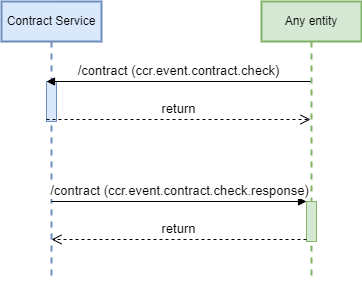

The diagram above was exported from draw.io. Its source (the exported page's mxGraphModel, read from the mxfile embedded in the PNG):
<mxGraphModel dx="565" dy="622" grid="1" gridSize="10" guides="1" tooltips="1" connect="1" arrows="1" fold="1" page="1" pageScale="1" pageWidth="850" pageHeight="1100" background="#ffffff" math="0" shadow="0">
  <root>
    <mxCell id="0" />
    <mxCell id="1" parent="0" />
    <mxCell id="8" value="Contract Service" style="shape=umlLifeline;perimeter=lifelinePerimeter;whiteSpace=wrap;html=1;container=1;collapsible=0;recursiveResize=0;outlineConnect=0;fillColor=#dae8fc;strokeColor=#6c8ebf;strokeWidth=2;" parent="1" vertex="1">
      <mxGeometry x="120" y="40" width="100" height="280" as="geometry" />
    </mxCell>
    <mxCell id="9" value="" style="html=1;points=[];perimeter=orthogonalPerimeter;strokeWidth=1;fillColor=#dae8fc;strokeColor=#6c8ebf;fontSize=13;" parent="8" vertex="1">
      <mxGeometry x="45" y="80" width="10" height="40" as="geometry" />
    </mxCell>
    <mxCell id="10" value="Any entity" style="shape=umlLifeline;perimeter=lifelinePerimeter;whiteSpace=wrap;html=1;container=1;collapsible=0;recursiveResize=0;outlineConnect=0;strokeWidth=2;fillColor=#d5e8d4;strokeColor=#82b366;" parent="1" vertex="1">
      <mxGeometry x="380" y="40" width="100" height="280" as="geometry" />
    </mxCell>
    <mxCell id="11" value="" style="html=1;points=[];perimeter=orthogonalPerimeter;fillColor=#d5e8d4;strokeColor=#82b366;" parent="10" vertex="1">
      <mxGeometry x="45" y="200" width="10" height="40" as="geometry" />
    </mxCell>
    <mxCell id="15" value="/contract (ccr.event.contract.check)" style="html=1;verticalAlign=bottom;endArrow=block;entryX=0;entryY=0;rounded=0;fontSize=13;" parent="1" source="10" target="9" edge="1">
      <mxGeometry relative="1" as="geometry">
        <mxPoint x="95" y="120" as="sourcePoint" />
      </mxGeometry>
    </mxCell>
    <mxCell id="16" value="return" style="html=1;verticalAlign=bottom;endArrow=open;dashed=1;endSize=8;exitX=0;exitY=0.95;rounded=0;fontSize=13;" parent="1" source="9" target="10" edge="1">
      <mxGeometry relative="1" as="geometry">
        <mxPoint x="95" y="196" as="targetPoint" />
      </mxGeometry>
    </mxCell>
    <mxCell id="20" value="/contract (ccr.event.contract.check.response)" style="html=1;verticalAlign=bottom;endArrow=block;entryX=0;entryY=0;fontSize=13;" parent="1" source="8" target="11" edge="1">
      <mxGeometry relative="1" as="geometry">
        <mxPoint x="350" y="200" as="sourcePoint" />
      </mxGeometry>
    </mxCell>
    <mxCell id="21" value="return" style="html=1;verticalAlign=bottom;endArrow=open;dashed=1;endSize=8;exitX=0;exitY=0.95;fontSize=13;" parent="1" source="11" target="8" edge="1">
      <mxGeometry relative="1" as="geometry">
        <mxPoint x="350" y="276" as="targetPoint" />
      </mxGeometry>
    </mxCell>
  </root>
</mxGraphModel>